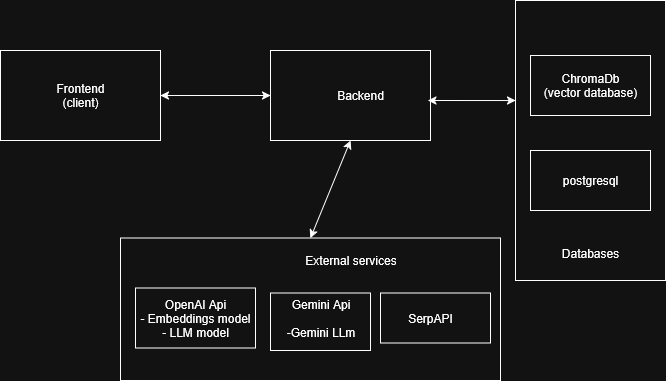

The diagram above was exported from draw.io. Its source (the exported page's mxGraphModel, read from the mxfile embedded in the PNG):
<mxGraphModel dx="991" dy="535" grid="1" gridSize="10" guides="1" tooltips="1" connect="1" arrows="1" fold="1" page="1" pageScale="1" pageWidth="850" pageHeight="1100" math="0" shadow="0">
  <root>
    <mxCell id="0" />
    <mxCell id="1" parent="0" />
    <mxCell id="S6aKn7O6nDuQb9SeJVng-9" value="" style="rounded=0;whiteSpace=wrap;html=1;" vertex="1" parent="1">
      <mxGeometry x="200" y="397.5" width="380" height="142.5" as="geometry" />
    </mxCell>
    <mxCell id="S6aKn7O6nDuQb9SeJVng-21" value="" style="rounded=0;whiteSpace=wrap;html=1;" vertex="1" parent="1">
      <mxGeometry x="215" y="447.5" width="120" height="60" as="geometry" />
    </mxCell>
    <mxCell id="S6aKn7O6nDuQb9SeJVng-12" value="" style="rounded=0;whiteSpace=wrap;html=1;" vertex="1" parent="1">
      <mxGeometry x="595" y="160" width="150" height="280" as="geometry" />
    </mxCell>
    <mxCell id="S6aKn7O6nDuQb9SeJVng-1" value="" style="rounded=0;whiteSpace=wrap;html=1;" vertex="1" parent="1">
      <mxGeometry x="80" y="210" width="160" height="90" as="geometry" />
    </mxCell>
    <mxCell id="S6aKn7O6nDuQb9SeJVng-2" value="Frontend (client)" style="text;html=1;align=center;verticalAlign=middle;whiteSpace=wrap;rounded=0;" vertex="1" parent="1">
      <mxGeometry x="120" y="235" width="80" height="40" as="geometry" />
    </mxCell>
    <mxCell id="S6aKn7O6nDuQb9SeJVng-3" value="" style="rounded=0;whiteSpace=wrap;html=1;" vertex="1" parent="1">
      <mxGeometry x="350" y="210" width="160" height="90" as="geometry" />
    </mxCell>
    <mxCell id="S6aKn7O6nDuQb9SeJVng-4" value="Backend" style="text;html=1;align=center;verticalAlign=middle;whiteSpace=wrap;rounded=0;" vertex="1" parent="1">
      <mxGeometry x="410" y="240" width="60" height="30" as="geometry" />
    </mxCell>
    <mxCell id="S6aKn7O6nDuQb9SeJVng-5" value="" style="rounded=0;whiteSpace=wrap;html=1;" vertex="1" parent="1">
      <mxGeometry x="610" y="215" width="120" height="60" as="geometry" />
    </mxCell>
    <mxCell id="S6aKn7O6nDuQb9SeJVng-6" value="&lt;div&gt;ChromaDb&lt;/div&gt;&lt;div&gt;(vector database)&lt;/div&gt;" style="text;html=1;align=center;verticalAlign=middle;whiteSpace=wrap;rounded=0;" vertex="1" parent="1">
      <mxGeometry x="620" y="230" width="100" height="30" as="geometry" />
    </mxCell>
    <mxCell id="S6aKn7O6nDuQb9SeJVng-7" value="" style="rounded=0;whiteSpace=wrap;html=1;" vertex="1" parent="1">
      <mxGeometry x="610" y="310" width="120" height="60" as="geometry" />
    </mxCell>
    <mxCell id="S6aKn7O6nDuQb9SeJVng-8" value="postgresql" style="text;html=1;align=center;verticalAlign=middle;whiteSpace=wrap;rounded=0;" vertex="1" parent="1">
      <mxGeometry x="640" y="325" width="60" height="30" as="geometry" />
    </mxCell>
    <mxCell id="S6aKn7O6nDuQb9SeJVng-14" value="" style="endArrow=classic;startArrow=classic;html=1;rounded=0;entryX=0;entryY=0.5;entryDx=0;entryDy=0;exitX=1;exitY=0.5;exitDx=0;exitDy=0;" edge="1" parent="1" source="S6aKn7O6nDuQb9SeJVng-1" target="S6aKn7O6nDuQb9SeJVng-3">
      <mxGeometry width="50" height="50" relative="1" as="geometry">
        <mxPoint x="270" y="285" as="sourcePoint" />
        <mxPoint x="320" y="235" as="targetPoint" />
      </mxGeometry>
    </mxCell>
    <mxCell id="S6aKn7O6nDuQb9SeJVng-16" value="" style="endArrow=classic;startArrow=classic;html=1;rounded=0;entryX=0.5;entryY=1;entryDx=0;entryDy=0;exitX=0.5;exitY=0;exitDx=0;exitDy=0;" edge="1" parent="1" source="S6aKn7O6nDuQb9SeJVng-9" target="S6aKn7O6nDuQb9SeJVng-3">
      <mxGeometry width="50" height="50" relative="1" as="geometry">
        <mxPoint x="400" y="370" as="sourcePoint" />
        <mxPoint x="450" y="320" as="targetPoint" />
      </mxGeometry>
    </mxCell>
    <mxCell id="S6aKn7O6nDuQb9SeJVng-17" value="" style="endArrow=classic;startArrow=classic;html=1;rounded=0;exitX=1.014;exitY=0.589;exitDx=0;exitDy=0;exitPerimeter=0;entryX=0.033;entryY=0.368;entryDx=0;entryDy=0;entryPerimeter=0;" edge="1" parent="1">
      <mxGeometry width="50" height="50" relative="1" as="geometry">
        <mxPoint x="507.29" y="260" as="sourcePoint" />
        <mxPoint x="595" y="260.03" as="targetPoint" />
      </mxGeometry>
    </mxCell>
    <mxCell id="S6aKn7O6nDuQb9SeJVng-18" value="Databases" style="text;html=1;align=center;verticalAlign=middle;whiteSpace=wrap;rounded=0;" vertex="1" parent="1">
      <mxGeometry x="640" y="397.5" width="60" height="30" as="geometry" />
    </mxCell>
    <mxCell id="S6aKn7O6nDuQb9SeJVng-11" value="&lt;div&gt;OpenAI Api&lt;/div&gt;&lt;div&gt;- Embeddings model&lt;/div&gt;&lt;div&gt;- LLM model&lt;/div&gt;" style="text;html=1;align=center;verticalAlign=middle;whiteSpace=wrap;rounded=0;" vertex="1" parent="1">
      <mxGeometry x="210" y="440" width="130" height="75" as="geometry" />
    </mxCell>
    <mxCell id="S6aKn7O6nDuQb9SeJVng-20" value="External services" style="text;html=1;align=center;verticalAlign=middle;whiteSpace=wrap;rounded=0;" vertex="1" parent="1">
      <mxGeometry x="372.5" y="405" width="115" height="30" as="geometry" />
    </mxCell>
    <mxCell id="S6aKn7O6nDuQb9SeJVng-22" value="" style="rounded=0;whiteSpace=wrap;html=1;" vertex="1" parent="1">
      <mxGeometry x="460" y="452.5" width="110" height="50" as="geometry" />
    </mxCell>
    <mxCell id="S6aKn7O6nDuQb9SeJVng-23" value="SerpAPI" style="text;html=1;align=center;verticalAlign=middle;whiteSpace=wrap;rounded=0;" vertex="1" parent="1">
      <mxGeometry x="480" y="462.5" width="60" height="30" as="geometry" />
    </mxCell>
    <mxCell id="S6aKn7O6nDuQb9SeJVng-24" value="" style="rounded=0;whiteSpace=wrap;html=1;" vertex="1" parent="1">
      <mxGeometry x="350" y="452.5" width="100" height="57.5" as="geometry" />
    </mxCell>
    <mxCell id="S6aKn7O6nDuQb9SeJVng-25" value="&lt;div&gt;Gemini Api&lt;/div&gt;&lt;div&gt;&lt;br&gt;&lt;/div&gt;&lt;div&gt;-Gemini LLm&lt;/div&gt;" style="text;html=1;align=center;verticalAlign=middle;whiteSpace=wrap;rounded=0;" vertex="1" parent="1">
      <mxGeometry x="317.5" y="462.5" width="165" height="30" as="geometry" />
    </mxCell>
  </root>
</mxGraphModel>